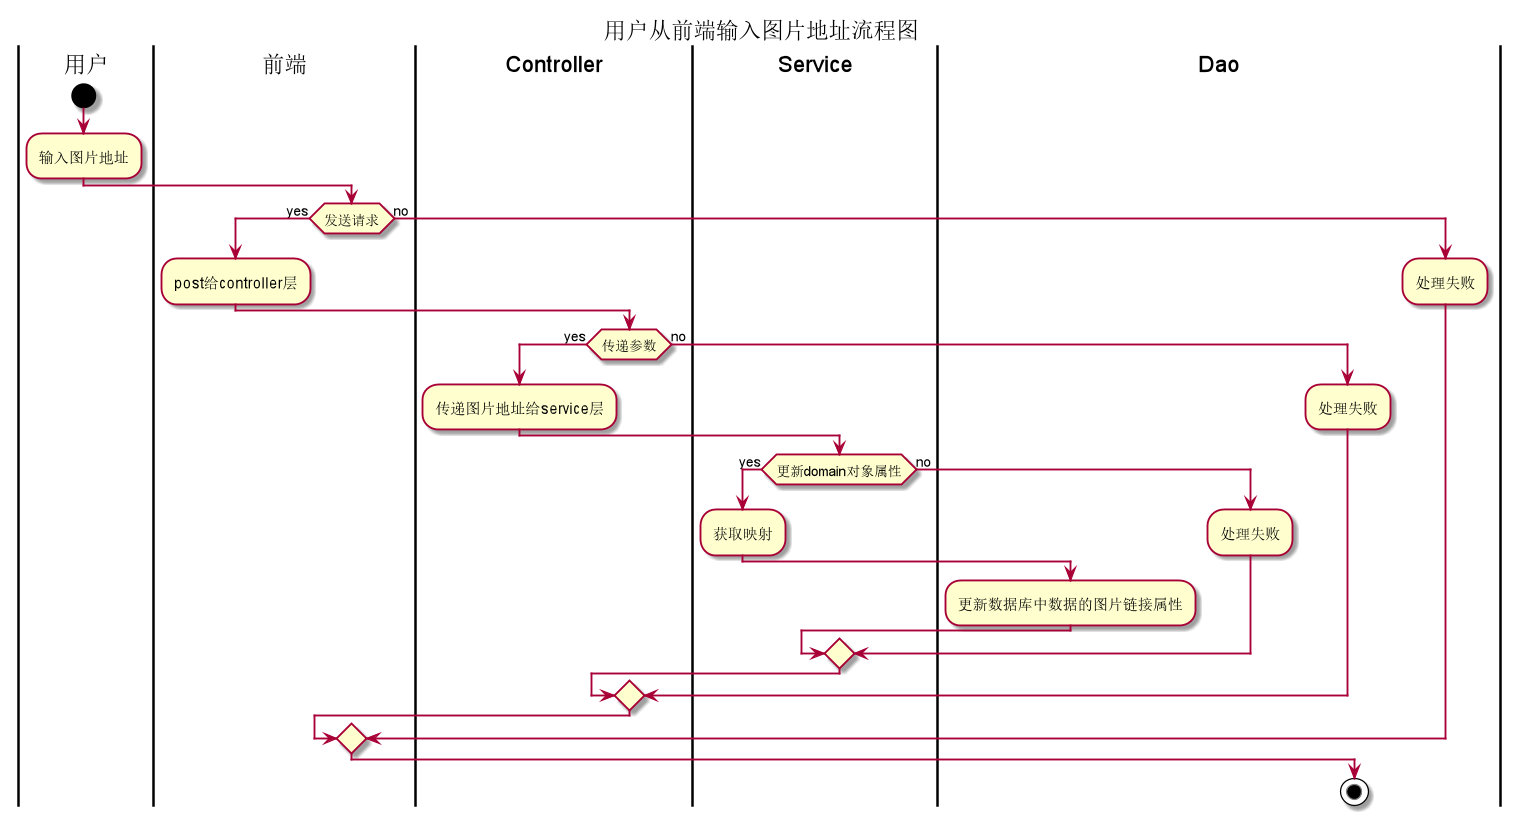

The diagram above was rendered by PlantUML. Its source (embedded in the PNG):
@startuml
title 用户从前端输入图片地址流程图

|用户|
start
:输入图片地址;
|前端|
if (发送请求) then (yes)
:post给controller层;
|Controller|
if (传递参数) then (yes)
:传递图片地址给service层;
|Service|
if (更新domain对象属性) then (yes)
:获取映射;
|Dao|
:更新数据库中数据的图片链接属性;
else (no)
:处理失败;
endif
else (no)
:处理失败;
endif
else (no)
:处理失败;
endif
stop
@enduml